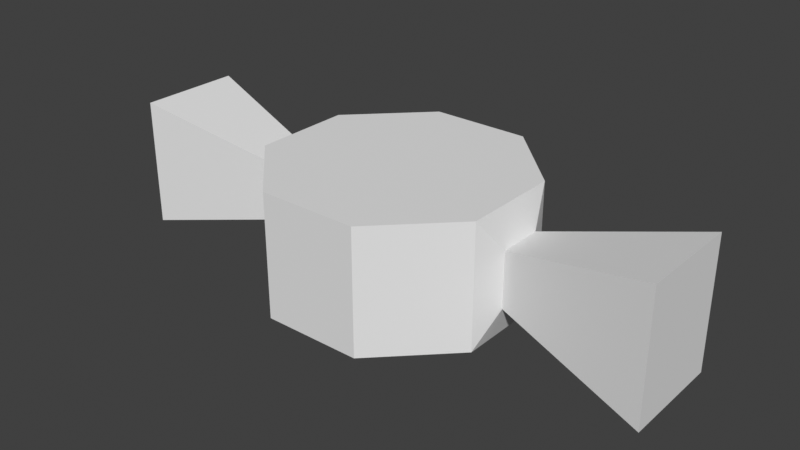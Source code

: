 # Source: candy_viewmodel.blend  (saved by Blender 4.5.91; exported with 4.5.12 LTS)
import bpy
from mathutils import Matrix  # noqa: F401  (used for matrix-valued properties, if any)

bpy.ops.wm.read_factory_settings(use_empty=True)
scene = bpy.context.scene
scene.name = 'Scene'

# ---- world
world_world = bpy.data.worlds.new('World'); scene.world = world_world
world_world.use_nodes = True; world_world.node_tree.nodes.clear()
_N = world_world.node_tree.nodes; _L = world_world.node_tree.links
n0 = _N.new('ShaderNodeOutputWorld'); n0.name = 'World Output'; n0.location = (300, 300)
n1 = _N.new('ShaderNodeBackground'); n1.name = 'Background'; n1.location = (10, 300)
n1.inputs[0].default_value = (0.05088, 0.05088, 0.05088, 1.0)
_L.new(n1.outputs[0], n0.inputs[0])
n0.is_active_output = True
world_world.color = (0.05088, 0.05088, 0.05088)
world_world.use_sun_shadow = False
world_world.sun_shadow_jitter_overblur = 0.0

# ---- meshes
me_candy_viewmodel_mesh = bpy.data.meshes.new('candy viewmodel mesh')
me_candy_viewmodel_mesh.from_pydata([(-0.3827, 0.9239, -0.4786), (-0.9239, 0.3827, -0.4786), (-0.9239, -0.3827, -0.4786), (-0.3827, -0.9239, -0.4786), (0.3827, -0.9239, -0.4786), (0.9239, -0.3827, -0.4786), (0.9239, 0.3827, -0.4786), (0.3827, 0.9239, -0.4786), (-0.3827, 0.9239, 0.4786), (-0.9239, 0.3827, 0.4786), (-0.9239, -0.3827, 0.4786), (-0.3827, -0.9239, 0.4786), (0.3827, -0.9239, 0.4786), (0.9239, -0.3827, 0.4786), (0.9239, 0.3827, 0.4786), (0.3827, 0.9239, 0.4786), (-1.007, -0.1723, -0.2155), (-1.007, 0.1723, -0.2155), (1.007, 0.1723, -0.2155), (1.007, -0.1723, -0.2155), (-1.007, -0.1723, 0.2155), (-1.007, 0.1723, 0.2155), (1.007, 0.1723, 0.2155), (1.007, -0.1723, 0.2155), (-2.161, -0.4032, -0.5042), (-2.161, 0.4032, -0.5042), (2.161, 0.4032, -0.5042), (2.161, -0.4032, -0.5042), (-2.161, -0.4032, 0.5042), (-2.161, 0.4032, 0.5042), (2.161, 0.4032, 0.5042), (2.161, -0.4032, 0.5042)], [], [(7, 0, 8, 15), (10, 9, 21, 20), (3, 4, 12, 11), (9, 1, 17, 21), (6, 7, 15, 14), (4, 5, 13, 12), (2, 3, 11, 10), (0, 1, 9, 8), (18, 22, 30, 26), (16, 20, 28, 24), (13, 5, 19, 23), (5, 6, 18, 19), (2, 10, 20, 16), (1, 2, 16, 17), (6, 14, 22, 18), (14, 13, 23, 22), (22, 23, 31, 30), (19, 18, 26, 27), (21, 17, 25, 29), (23, 19, 27, 31), (20, 21, 29, 28), (17, 16, 24, 25), (9, 10, 11, 12, 13, 14, 15, 8), (1, 0, 7, 6, 5, 4, 3, 2), (25, 24, 28, 29), (31, 27, 26, 30)])
_uv = me_candy_viewmodel_mesh.uv_layers.new(name='UVMap')
_uv.uv.foreach_set('vector', [0.0167, 0.1368, 0.01704, 0.01636, 0.1677, 0.01678, 0.1673, 0.1372, 0.167, 0.7411, 0.168, 0.8632, 0.1255, 0.8285, 0.1246, 0.7759, 0.0167, 0.6202, 0.01704, 0.4998, 0.1677, 0.5002, 0.1673, 0.6207, 0.168, 0.8632, 0.01738, 0.8628, 0.05975, 0.8279, 0.1255, 0.8285, 0.01636, 0.2572, 0.0167, 0.1368, 0.1673, 0.1372, 0.167, 0.2577, 0.01704, 0.4998, 0.01738, 0.3793, 0.168, 0.3798, 0.1677, 0.5002, 0.01636, 0.7407, 0.0167, 0.6202, 0.1673, 0.6207, 0.167, 0.7411, 0.01704, 0.9832, 0.01738, 0.8628, 0.168, 0.8632, 0.1677, 0.9836, 0.473, 0.3764, 0.5124, 0.3216, 0.6884, 0.3926, 0.5962, 0.5208, 0.4066, 0.203, 0.3905, 0.2686, 0.2007, 0.2686, 0.2383, 0.1151, 0.168, 0.3798, 0.01738, 0.3793, 0.05975, 0.3445, 0.1255, 0.3451, 0.01738, 0.3793, 0.01636, 0.2572, 0.05883, 0.2919, 0.05975, 0.3445, 0.01636, 0.7407, 0.167, 0.7411, 0.1246, 0.7759, 0.05883, 0.7753, 0.01738, 0.8628, 0.01636, 0.7407, 0.05883, 0.7753, 0.05975, 0.8279, 0.01636, 0.2572, 0.167, 0.2577, 0.1246, 0.2925, 0.05883, 0.2919, 0.167, 0.2577, 0.168, 0.3798, 0.1255, 0.3451, 0.1246, 0.2925, 0.5124, 0.3216, 0.5227, 0.2686, 0.7125, 0.2686, 0.6884, 0.3926, 0.5066, 0.203, 0.473, 0.1608, 0.5962, 0.01636, 0.6749, 0.1151, 0.4008, 0.3216, 0.4403, 0.3764, 0.3171, 0.5208, 0.2248, 0.3926, 0.5227, 0.2686, 0.5066, 0.203, 0.6749, 0.1151, 0.7125, 0.2686, 0.3905, 0.2686, 0.4008, 0.3216, 0.2248, 0.3926, 0.2007, 0.2686, 0.4403, 0.1608, 0.4066, 0.203, 0.2383, 0.1151, 0.3171, 0.01636, 0.6077, 0.5535, 0.7276, 0.5535, 0.8124, 0.6383, 0.8124, 0.7582, 0.7276, 0.843, 0.6077, 0.843, 0.5229, 0.7582, 0.5229, 0.6383, 0.4054, 0.843, 0.2855, 0.843, 0.2007, 0.7582, 0.2007, 0.6383, 0.2855, 0.5535, 0.4054, 0.5535, 0.4902, 0.6383, 0.4902, 0.7582, 0.7452, 0.207, 0.8716, 0.207, 0.8716, 0.365, 0.7452, 0.365, 0.7452, 0.1743, 0.7452, 0.01636, 0.8716, 0.01636, 0.8716, 0.1743])
me_candy_viewmodel_mesh.update()

# ---- objects
ob_candy_viewmodel = bpy.data.objects.new('candy viewmodel', me_candy_viewmodel_mesh)

# ---- transforms, parenting, visibility, modifiers, constraints
ob_candy_viewmodel.location = (0.0, 0.0, 0.0)

# ---- collection membership
scene.collection.objects.link(ob_candy_viewmodel)

# ---- scene / render settings (as saved in the file)
scene.frame_start = 1; scene.frame_end = 250; scene.frame_set(1)
scene.render.engine = 'BLENDER_EEVEE_NEXT'
scene.eevee.ray_tracing_options.trace_max_roughness = 0.0
scene.view_settings.view_transform = 'Standard'
bpy.context.view_layer.update()

# ---- added for rendering (the .blend has no active camera and no usable light): camera, sun
cam_auto = bpy.data.cameras.new('AutoCamera')
cam_auto.lens = 50.0
cam_auto.sensor_width = 36.0
cam_auto.clip_end = 1000.0
ob_auto_camera = bpy.data.objects.new('AutoCamera', cam_auto)
scene.collection.objects.link(ob_auto_camera)
ob_auto_camera.location = (4.44833, -5.338, 3.55867)
ob_auto_camera.rotation_euler = (1.09748, -7.21219e-08, 0.694738)
scene.camera = ob_auto_camera
light_auto_sun = bpy.data.lights.new('AutoSun', 'SUN')
light_auto_sun.energy = 3.0
light_auto_sun.angle = 0.0523599
ob_auto_sun = bpy.data.objects.new('AutoSun', light_auto_sun)
scene.collection.objects.link(ob_auto_sun)
ob_auto_sun.rotation_euler = (0.872665, 0.174533, 0.523599)
bpy.context.view_layer.update()
